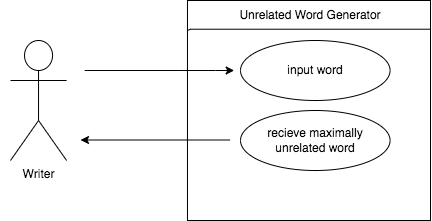

The diagram above was exported from draw.io. Its source (the exported page's mxGraphModel, read from the mxfile embedded in the PNG):
<mxGraphModel dx="954" dy="519" grid="1" gridSize="10" guides="1" tooltips="1" connect="1" arrows="1" fold="1" page="1" pageScale="1" pageWidth="827" pageHeight="1169" math="0" shadow="0">
  <root>
    <mxCell id="0" />
    <mxCell id="1" parent="0" />
    <mxCell id="JKUGdwPCexO_Hok6JblA-13" value="" style="group" parent="1" vertex="1" connectable="0">
      <mxGeometry x="10" y="90" width="430" height="220" as="geometry" />
    </mxCell>
    <mxCell id="JKUGdwPCexO_Hok6JblA-1" value="Writer" style="shape=umlActor;verticalLabelPosition=bottom;verticalAlign=top;html=1;outlineConnect=0;" parent="JKUGdwPCexO_Hok6JblA-13" vertex="1">
      <mxGeometry x="10" y="40" width="56.086956521739125" height="120.00000000000001" as="geometry" />
    </mxCell>
    <mxCell id="JKUGdwPCexO_Hok6JblA-3" value="" style="rounded=0;whiteSpace=wrap;html=1;" parent="JKUGdwPCexO_Hok6JblA-13" vertex="1">
      <mxGeometry x="186.95652173913038" width="243.04347826086956" height="220" as="geometry" />
    </mxCell>
    <mxCell id="JKUGdwPCexO_Hok6JblA-7" value="" style="endArrow=classic;html=1;rounded=0;" parent="JKUGdwPCexO_Hok6JblA-13" edge="1">
      <mxGeometry width="50" height="50" relative="1" as="geometry">
        <mxPoint x="84.13260869565215" y="70" as="sourcePoint" />
        <mxPoint x="233.6978260869565" y="70" as="targetPoint" />
        <Array as="points">
          <mxPoint x="177.6108695652174" y="70" />
          <mxPoint x="215.00217391304346" y="70" />
        </Array>
      </mxGeometry>
    </mxCell>
    <mxCell id="JKUGdwPCexO_Hok6JblA-9" value="input word" style="ellipse;whiteSpace=wrap;html=1;" parent="JKUGdwPCexO_Hok6JblA-13" vertex="1">
      <mxGeometry x="240.00347826086957" y="40" width="149.56521739130432" height="60.00000000000001" as="geometry" />
    </mxCell>
    <mxCell id="JKUGdwPCexO_Hok6JblA-11" value="recieve maximally unrelated word" style="ellipse;whiteSpace=wrap;html=1;" parent="JKUGdwPCexO_Hok6JblA-13" vertex="1">
      <mxGeometry x="240.00347826086957" y="110" width="149.56521739130432" height="60.00000000000001" as="geometry" />
    </mxCell>
    <mxCell id="JKUGdwPCexO_Hok6JblA-12" value="" style="endArrow=classic;html=1;rounded=0;" parent="JKUGdwPCexO_Hok6JblA-13" edge="1">
      <mxGeometry width="50" height="50" relative="1" as="geometry">
        <mxPoint x="229.5678260869565" y="139.50000000000009" as="sourcePoint" />
        <mxPoint x="80.00260869565216" y="139.50000000000009" as="targetPoint" />
      </mxGeometry>
    </mxCell>
    <mxCell id="G7hGofjPJaeGzAdiZ6zW-1" value="" style="endArrow=none;html=1;rounded=0;" edge="1" parent="JKUGdwPCexO_Hok6JblA-13">
      <mxGeometry width="50" height="50" relative="1" as="geometry">
        <mxPoint x="186.9565217391305" y="30.004403669724724" as="sourcePoint" />
        <mxPoint x="430" y="28.72" as="targetPoint" />
        <Array as="points">
          <mxPoint x="190" y="28.72" />
        </Array>
      </mxGeometry>
    </mxCell>
    <mxCell id="G7hGofjPJaeGzAdiZ6zW-2" value="Unrelated Word Generator" style="text;html=1;strokeColor=none;fillColor=none;align=center;verticalAlign=middle;whiteSpace=wrap;rounded=0;" vertex="1" parent="JKUGdwPCexO_Hok6JblA-13">
      <mxGeometry x="210" width="200" height="30" as="geometry" />
    </mxCell>
  </root>
</mxGraphModel>